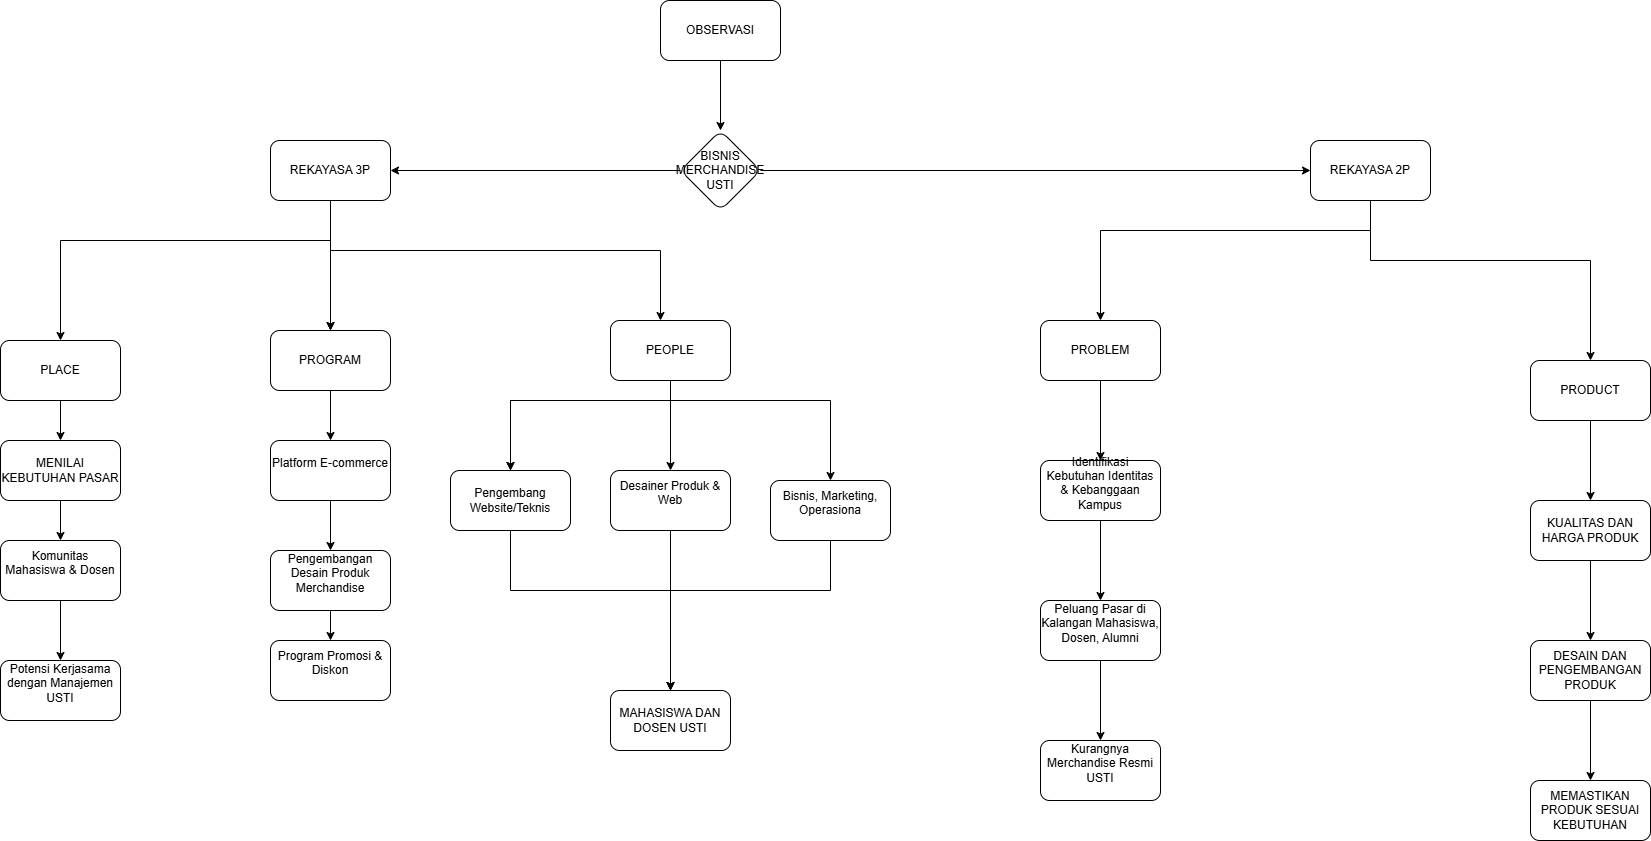

The diagram above was exported from draw.io. Its source (the exported page's mxGraphModel, read from the mxfile embedded in the PNG):
<mxGraphModel dx="3994" dy="1992" grid="1" gridSize="10" guides="1" tooltips="1" connect="1" arrows="1" fold="1" page="1" pageScale="1" pageWidth="850" pageHeight="1100" math="0" shadow="0">
  <root>
    <mxCell id="0" />
    <mxCell id="1" parent="0" />
    <mxCell id="YHzzCLjtkNYzqNCE5-Pw-5" value="" style="edgeStyle=orthogonalEdgeStyle;rounded=0;orthogonalLoop=1;jettySize=auto;html=1;" parent="1" source="YHzzCLjtkNYzqNCE5-Pw-1" target="YHzzCLjtkNYzqNCE5-Pw-4" edge="1">
      <mxGeometry relative="1" as="geometry" />
    </mxCell>
    <mxCell id="YHzzCLjtkNYzqNCE5-Pw-1" value="OBSERVASI" style="rounded=1;whiteSpace=wrap;html=1;" parent="1" vertex="1">
      <mxGeometry x="410" y="200" width="120" height="60" as="geometry" />
    </mxCell>
    <mxCell id="YHzzCLjtkNYzqNCE5-Pw-7" value="" style="edgeStyle=orthogonalEdgeStyle;rounded=0;orthogonalLoop=1;jettySize=auto;html=1;" parent="1" source="YHzzCLjtkNYzqNCE5-Pw-4" target="YHzzCLjtkNYzqNCE5-Pw-6" edge="1">
      <mxGeometry relative="1" as="geometry" />
    </mxCell>
    <mxCell id="YHzzCLjtkNYzqNCE5-Pw-45" value="" style="edgeStyle=orthogonalEdgeStyle;rounded=0;orthogonalLoop=1;jettySize=auto;html=1;" parent="1" source="YHzzCLjtkNYzqNCE5-Pw-4" target="YHzzCLjtkNYzqNCE5-Pw-44" edge="1">
      <mxGeometry relative="1" as="geometry" />
    </mxCell>
    <mxCell id="YHzzCLjtkNYzqNCE5-Pw-4" value="BISNIS MERCHANDISE USTI" style="rhombus;whiteSpace=wrap;html=1;rounded=1;" parent="1" vertex="1">
      <mxGeometry x="430" y="330" width="80" height="80" as="geometry" />
    </mxCell>
    <mxCell id="YHzzCLjtkNYzqNCE5-Pw-9" value="" style="edgeStyle=orthogonalEdgeStyle;rounded=0;orthogonalLoop=1;jettySize=auto;html=1;" parent="1" source="YHzzCLjtkNYzqNCE5-Pw-6" target="YHzzCLjtkNYzqNCE5-Pw-8" edge="1">
      <mxGeometry relative="1" as="geometry">
        <Array as="points">
          <mxPoint x="80" y="440" />
          <mxPoint x="-190" y="440" />
        </Array>
      </mxGeometry>
    </mxCell>
    <mxCell id="YHzzCLjtkNYzqNCE5-Pw-11" value="" style="edgeStyle=orthogonalEdgeStyle;rounded=0;orthogonalLoop=1;jettySize=auto;html=1;" parent="1" source="YHzzCLjtkNYzqNCE5-Pw-6" target="YHzzCLjtkNYzqNCE5-Pw-10" edge="1">
      <mxGeometry relative="1" as="geometry" />
    </mxCell>
    <mxCell id="YHzzCLjtkNYzqNCE5-Pw-12" value="" style="edgeStyle=orthogonalEdgeStyle;rounded=0;orthogonalLoop=1;jettySize=auto;html=1;" parent="1" source="YHzzCLjtkNYzqNCE5-Pw-6" target="YHzzCLjtkNYzqNCE5-Pw-10" edge="1">
      <mxGeometry relative="1" as="geometry" />
    </mxCell>
    <mxCell id="YHzzCLjtkNYzqNCE5-Pw-14" value="" style="edgeStyle=orthogonalEdgeStyle;rounded=0;orthogonalLoop=1;jettySize=auto;html=1;" parent="1" source="YHzzCLjtkNYzqNCE5-Pw-6" target="YHzzCLjtkNYzqNCE5-Pw-13" edge="1">
      <mxGeometry relative="1" as="geometry">
        <Array as="points">
          <mxPoint x="80" y="450" />
          <mxPoint x="410" y="450" />
        </Array>
      </mxGeometry>
    </mxCell>
    <mxCell id="YHzzCLjtkNYzqNCE5-Pw-6" value="REKAYASA 3P" style="whiteSpace=wrap;html=1;rounded=1;" parent="1" vertex="1">
      <mxGeometry x="20" y="340" width="120" height="60" as="geometry" />
    </mxCell>
    <mxCell id="YHzzCLjtkNYzqNCE5-Pw-16" value="" style="edgeStyle=orthogonalEdgeStyle;rounded=0;orthogonalLoop=1;jettySize=auto;html=1;" parent="1" source="YHzzCLjtkNYzqNCE5-Pw-8" target="YHzzCLjtkNYzqNCE5-Pw-15" edge="1">
      <mxGeometry relative="1" as="geometry" />
    </mxCell>
    <mxCell id="YHzzCLjtkNYzqNCE5-Pw-8" value="PLACE" style="whiteSpace=wrap;html=1;rounded=1;" parent="1" vertex="1">
      <mxGeometry x="-250" y="540" width="120" height="60" as="geometry" />
    </mxCell>
    <mxCell id="YHzzCLjtkNYzqNCE5-Pw-22" value="" style="edgeStyle=orthogonalEdgeStyle;rounded=0;orthogonalLoop=1;jettySize=auto;html=1;" parent="1" source="YHzzCLjtkNYzqNCE5-Pw-10" target="YHzzCLjtkNYzqNCE5-Pw-21" edge="1">
      <mxGeometry relative="1" as="geometry" />
    </mxCell>
    <mxCell id="YHzzCLjtkNYzqNCE5-Pw-10" value="PROGRAM" style="whiteSpace=wrap;html=1;rounded=1;" parent="1" vertex="1">
      <mxGeometry x="20" y="530" width="120" height="60" as="geometry" />
    </mxCell>
    <mxCell id="YHzzCLjtkNYzqNCE5-Pw-28" value="" style="edgeStyle=orthogonalEdgeStyle;rounded=0;orthogonalLoop=1;jettySize=auto;html=1;" parent="1" source="YHzzCLjtkNYzqNCE5-Pw-13" target="YHzzCLjtkNYzqNCE5-Pw-27" edge="1">
      <mxGeometry relative="1" as="geometry">
        <Array as="points">
          <mxPoint x="420" y="600" />
          <mxPoint x="260" y="600" />
        </Array>
      </mxGeometry>
    </mxCell>
    <mxCell id="YHzzCLjtkNYzqNCE5-Pw-30" value="" style="edgeStyle=orthogonalEdgeStyle;rounded=0;orthogonalLoop=1;jettySize=auto;html=1;" parent="1" source="YHzzCLjtkNYzqNCE5-Pw-13" target="YHzzCLjtkNYzqNCE5-Pw-27" edge="1">
      <mxGeometry relative="1" as="geometry">
        <Array as="points">
          <mxPoint x="420" y="600" />
          <mxPoint x="260" y="600" />
        </Array>
      </mxGeometry>
    </mxCell>
    <mxCell id="YHzzCLjtkNYzqNCE5-Pw-36" style="edgeStyle=orthogonalEdgeStyle;rounded=0;orthogonalLoop=1;jettySize=auto;html=1;exitX=0.5;exitY=1;exitDx=0;exitDy=0;" parent="1" source="YHzzCLjtkNYzqNCE5-Pw-13" target="YHzzCLjtkNYzqNCE5-Pw-31" edge="1">
      <mxGeometry relative="1" as="geometry" />
    </mxCell>
    <mxCell id="YHzzCLjtkNYzqNCE5-Pw-42" style="edgeStyle=orthogonalEdgeStyle;rounded=0;orthogonalLoop=1;jettySize=auto;html=1;entryX=0.5;entryY=0;entryDx=0;entryDy=0;" parent="1" source="YHzzCLjtkNYzqNCE5-Pw-13" target="YHzzCLjtkNYzqNCE5-Pw-33" edge="1">
      <mxGeometry relative="1" as="geometry">
        <Array as="points">
          <mxPoint x="420" y="600" />
          <mxPoint x="580" y="600" />
        </Array>
      </mxGeometry>
    </mxCell>
    <mxCell id="YHzzCLjtkNYzqNCE5-Pw-13" value="PEOPLE" style="whiteSpace=wrap;html=1;rounded=1;" parent="1" vertex="1">
      <mxGeometry x="360" y="520" width="120" height="60" as="geometry" />
    </mxCell>
    <mxCell id="YHzzCLjtkNYzqNCE5-Pw-18" value="" style="edgeStyle=orthogonalEdgeStyle;rounded=0;orthogonalLoop=1;jettySize=auto;html=1;" parent="1" source="YHzzCLjtkNYzqNCE5-Pw-15" target="YHzzCLjtkNYzqNCE5-Pw-17" edge="1">
      <mxGeometry relative="1" as="geometry" />
    </mxCell>
    <mxCell id="YHzzCLjtkNYzqNCE5-Pw-15" value="MENILAI KEBUTUHAN PASAR" style="whiteSpace=wrap;html=1;rounded=1;" parent="1" vertex="1">
      <mxGeometry x="-250" y="640" width="120" height="60" as="geometry" />
    </mxCell>
    <mxCell id="YHzzCLjtkNYzqNCE5-Pw-20" value="" style="edgeStyle=orthogonalEdgeStyle;rounded=0;orthogonalLoop=1;jettySize=auto;html=1;" parent="1" source="YHzzCLjtkNYzqNCE5-Pw-17" target="YHzzCLjtkNYzqNCE5-Pw-19" edge="1">
      <mxGeometry relative="1" as="geometry" />
    </mxCell>
    <mxCell id="YHzzCLjtkNYzqNCE5-Pw-17" value="&#10;Komunitas Mahasiswa &amp;amp; Dosen&#10;&#10;" style="whiteSpace=wrap;html=1;rounded=1;" parent="1" vertex="1">
      <mxGeometry x="-250" y="740" width="120" height="60" as="geometry" />
    </mxCell>
    <mxCell id="YHzzCLjtkNYzqNCE5-Pw-19" value="&#10;Potensi Kerjasama dengan Manajemen USTI&#10;&#10;" style="whiteSpace=wrap;html=1;rounded=1;" parent="1" vertex="1">
      <mxGeometry x="-250" y="860" width="120" height="60" as="geometry" />
    </mxCell>
    <mxCell id="YHzzCLjtkNYzqNCE5-Pw-24" value="" style="edgeStyle=orthogonalEdgeStyle;rounded=0;orthogonalLoop=1;jettySize=auto;html=1;" parent="1" source="YHzzCLjtkNYzqNCE5-Pw-21" target="YHzzCLjtkNYzqNCE5-Pw-23" edge="1">
      <mxGeometry relative="1" as="geometry" />
    </mxCell>
    <mxCell id="YHzzCLjtkNYzqNCE5-Pw-21" value="&#10;Platform E-commerce&#10;&#10;" style="whiteSpace=wrap;html=1;rounded=1;" parent="1" vertex="1">
      <mxGeometry x="20" y="640" width="120" height="60" as="geometry" />
    </mxCell>
    <mxCell id="YHzzCLjtkNYzqNCE5-Pw-26" value="" style="edgeStyle=orthogonalEdgeStyle;rounded=0;orthogonalLoop=1;jettySize=auto;html=1;" parent="1" source="YHzzCLjtkNYzqNCE5-Pw-23" target="YHzzCLjtkNYzqNCE5-Pw-25" edge="1">
      <mxGeometry relative="1" as="geometry" />
    </mxCell>
    <mxCell id="YHzzCLjtkNYzqNCE5-Pw-23" value="&#10;Pengembangan Desain Produk Merchandise&#10;&#10;" style="whiteSpace=wrap;html=1;rounded=1;" parent="1" vertex="1">
      <mxGeometry x="20" y="750" width="120" height="60" as="geometry" />
    </mxCell>
    <mxCell id="YHzzCLjtkNYzqNCE5-Pw-25" value="&#10;Program Promosi &amp;amp; Diskon&#10;&#10;" style="whiteSpace=wrap;html=1;rounded=1;" parent="1" vertex="1">
      <mxGeometry x="20" y="840" width="120" height="60" as="geometry" />
    </mxCell>
    <mxCell id="YHzzCLjtkNYzqNCE5-Pw-38" value="" style="edgeStyle=orthogonalEdgeStyle;rounded=0;orthogonalLoop=1;jettySize=auto;html=1;" parent="1" source="YHzzCLjtkNYzqNCE5-Pw-27" target="YHzzCLjtkNYzqNCE5-Pw-37" edge="1">
      <mxGeometry relative="1" as="geometry">
        <Array as="points">
          <mxPoint x="260" y="790" />
          <mxPoint x="420" y="790" />
        </Array>
      </mxGeometry>
    </mxCell>
    <mxCell id="YHzzCLjtkNYzqNCE5-Pw-27" value="Pengembang Website/Teknis" style="whiteSpace=wrap;html=1;rounded=1;" parent="1" vertex="1">
      <mxGeometry x="200" y="670" width="120" height="60" as="geometry" />
    </mxCell>
    <mxCell id="YHzzCLjtkNYzqNCE5-Pw-39" style="edgeStyle=orthogonalEdgeStyle;rounded=0;orthogonalLoop=1;jettySize=auto;html=1;entryX=0.5;entryY=0;entryDx=0;entryDy=0;" parent="1" source="YHzzCLjtkNYzqNCE5-Pw-31" target="YHzzCLjtkNYzqNCE5-Pw-37" edge="1">
      <mxGeometry relative="1" as="geometry" />
    </mxCell>
    <mxCell id="YHzzCLjtkNYzqNCE5-Pw-31" value="&#10;Desainer Produk &amp;amp; Web&#10;&#10;" style="whiteSpace=wrap;html=1;rounded=1;" parent="1" vertex="1">
      <mxGeometry x="360" y="670" width="120" height="60" as="geometry" />
    </mxCell>
    <mxCell id="YHzzCLjtkNYzqNCE5-Pw-40" style="edgeStyle=orthogonalEdgeStyle;rounded=0;orthogonalLoop=1;jettySize=auto;html=1;" parent="1" source="YHzzCLjtkNYzqNCE5-Pw-33" target="YHzzCLjtkNYzqNCE5-Pw-37" edge="1">
      <mxGeometry relative="1" as="geometry">
        <Array as="points">
          <mxPoint x="580" y="790" />
          <mxPoint x="420" y="790" />
        </Array>
      </mxGeometry>
    </mxCell>
    <mxCell id="YHzzCLjtkNYzqNCE5-Pw-33" value="&#10;Bisnis, Marketing, Operasiona&#10;&#10;" style="whiteSpace=wrap;html=1;rounded=1;" parent="1" vertex="1">
      <mxGeometry x="520" y="680" width="120" height="60" as="geometry" />
    </mxCell>
    <mxCell id="YHzzCLjtkNYzqNCE5-Pw-37" value="MAHASISWA DAN DOSEN USTI" style="whiteSpace=wrap;html=1;rounded=1;" parent="1" vertex="1">
      <mxGeometry x="360" y="890" width="120" height="60" as="geometry" />
    </mxCell>
    <mxCell id="YHzzCLjtkNYzqNCE5-Pw-47" value="" style="edgeStyle=orthogonalEdgeStyle;rounded=0;orthogonalLoop=1;jettySize=auto;html=1;" parent="1" source="YHzzCLjtkNYzqNCE5-Pw-44" target="YHzzCLjtkNYzqNCE5-Pw-46" edge="1">
      <mxGeometry relative="1" as="geometry">
        <Array as="points">
          <mxPoint x="1120" y="430" />
          <mxPoint x="850" y="430" />
        </Array>
      </mxGeometry>
    </mxCell>
    <mxCell id="YHzzCLjtkNYzqNCE5-Pw-49" value="" style="edgeStyle=orthogonalEdgeStyle;rounded=0;orthogonalLoop=1;jettySize=auto;html=1;" parent="1" source="YHzzCLjtkNYzqNCE5-Pw-44" target="YHzzCLjtkNYzqNCE5-Pw-48" edge="1">
      <mxGeometry relative="1" as="geometry">
        <Array as="points">
          <mxPoint x="1120" y="460" />
          <mxPoint x="1340" y="460" />
        </Array>
      </mxGeometry>
    </mxCell>
    <mxCell id="YHzzCLjtkNYzqNCE5-Pw-44" value="REKAYASA 2P" style="whiteSpace=wrap;html=1;rounded=1;" parent="1" vertex="1">
      <mxGeometry x="1060" y="340" width="120" height="60" as="geometry" />
    </mxCell>
    <mxCell id="YHzzCLjtkNYzqNCE5-Pw-51" value="" style="edgeStyle=orthogonalEdgeStyle;rounded=0;orthogonalLoop=1;jettySize=auto;html=1;" parent="1" source="YHzzCLjtkNYzqNCE5-Pw-46" target="YHzzCLjtkNYzqNCE5-Pw-50" edge="1">
      <mxGeometry relative="1" as="geometry" />
    </mxCell>
    <mxCell id="YHzzCLjtkNYzqNCE5-Pw-46" value="PROBLEM" style="whiteSpace=wrap;html=1;rounded=1;" parent="1" vertex="1">
      <mxGeometry x="790" y="520" width="120" height="60" as="geometry" />
    </mxCell>
    <mxCell id="YHzzCLjtkNYzqNCE5-Pw-57" value="" style="edgeStyle=orthogonalEdgeStyle;rounded=0;orthogonalLoop=1;jettySize=auto;html=1;" parent="1" source="YHzzCLjtkNYzqNCE5-Pw-48" target="YHzzCLjtkNYzqNCE5-Pw-56" edge="1">
      <mxGeometry relative="1" as="geometry" />
    </mxCell>
    <mxCell id="YHzzCLjtkNYzqNCE5-Pw-48" value="PRODUCT" style="whiteSpace=wrap;html=1;rounded=1;" parent="1" vertex="1">
      <mxGeometry x="1280" y="560" width="120" height="60" as="geometry" />
    </mxCell>
    <mxCell id="YHzzCLjtkNYzqNCE5-Pw-53" value="" style="edgeStyle=orthogonalEdgeStyle;rounded=0;orthogonalLoop=1;jettySize=auto;html=1;" parent="1" source="YHzzCLjtkNYzqNCE5-Pw-50" target="YHzzCLjtkNYzqNCE5-Pw-52" edge="1">
      <mxGeometry relative="1" as="geometry" />
    </mxCell>
    <mxCell id="YHzzCLjtkNYzqNCE5-Pw-50" value="&#10;Identifikasi Kebutuhan Identitas &amp;amp; Kebanggaan Kampus&#10;&#10;" style="whiteSpace=wrap;html=1;rounded=1;" parent="1" vertex="1">
      <mxGeometry x="790" y="660" width="120" height="60" as="geometry" />
    </mxCell>
    <mxCell id="YHzzCLjtkNYzqNCE5-Pw-55" value="" style="edgeStyle=orthogonalEdgeStyle;rounded=0;orthogonalLoop=1;jettySize=auto;html=1;" parent="1" source="YHzzCLjtkNYzqNCE5-Pw-52" target="YHzzCLjtkNYzqNCE5-Pw-54" edge="1">
      <mxGeometry relative="1" as="geometry" />
    </mxCell>
    <mxCell id="YHzzCLjtkNYzqNCE5-Pw-52" value="&#10;Peluang Pasar di Kalangan Mahasiswa, Dosen, Alumni&#10;&#10;" style="whiteSpace=wrap;html=1;rounded=1;" parent="1" vertex="1">
      <mxGeometry x="790" y="800" width="120" height="60" as="geometry" />
    </mxCell>
    <mxCell id="YHzzCLjtkNYzqNCE5-Pw-54" value="&#10;Kurangnya Merchandise Resmi USTI&#10;&#10;" style="whiteSpace=wrap;html=1;rounded=1;" parent="1" vertex="1">
      <mxGeometry x="790" y="940" width="120" height="60" as="geometry" />
    </mxCell>
    <mxCell id="YHzzCLjtkNYzqNCE5-Pw-59" value="" style="edgeStyle=orthogonalEdgeStyle;rounded=0;orthogonalLoop=1;jettySize=auto;html=1;" parent="1" source="YHzzCLjtkNYzqNCE5-Pw-56" target="YHzzCLjtkNYzqNCE5-Pw-58" edge="1">
      <mxGeometry relative="1" as="geometry" />
    </mxCell>
    <mxCell id="YHzzCLjtkNYzqNCE5-Pw-56" value="KUALITAS DAN HARGA PRODUK" style="whiteSpace=wrap;html=1;rounded=1;" parent="1" vertex="1">
      <mxGeometry x="1280" y="700" width="120" height="60" as="geometry" />
    </mxCell>
    <mxCell id="YHzzCLjtkNYzqNCE5-Pw-61" value="" style="edgeStyle=orthogonalEdgeStyle;rounded=0;orthogonalLoop=1;jettySize=auto;html=1;" parent="1" source="YHzzCLjtkNYzqNCE5-Pw-58" target="YHzzCLjtkNYzqNCE5-Pw-60" edge="1">
      <mxGeometry relative="1" as="geometry" />
    </mxCell>
    <mxCell id="YHzzCLjtkNYzqNCE5-Pw-58" value="DESAIN DAN PENGEMBANGAN PRODUK" style="whiteSpace=wrap;html=1;rounded=1;" parent="1" vertex="1">
      <mxGeometry x="1280" y="840" width="120" height="60" as="geometry" />
    </mxCell>
    <mxCell id="YHzzCLjtkNYzqNCE5-Pw-60" value="MEMASTIKAN PRODUK SESUAI KEBUTUHAN" style="whiteSpace=wrap;html=1;rounded=1;" parent="1" vertex="1">
      <mxGeometry x="1280" y="980" width="120" height="60" as="geometry" />
    </mxCell>
  </root>
</mxGraphModel>